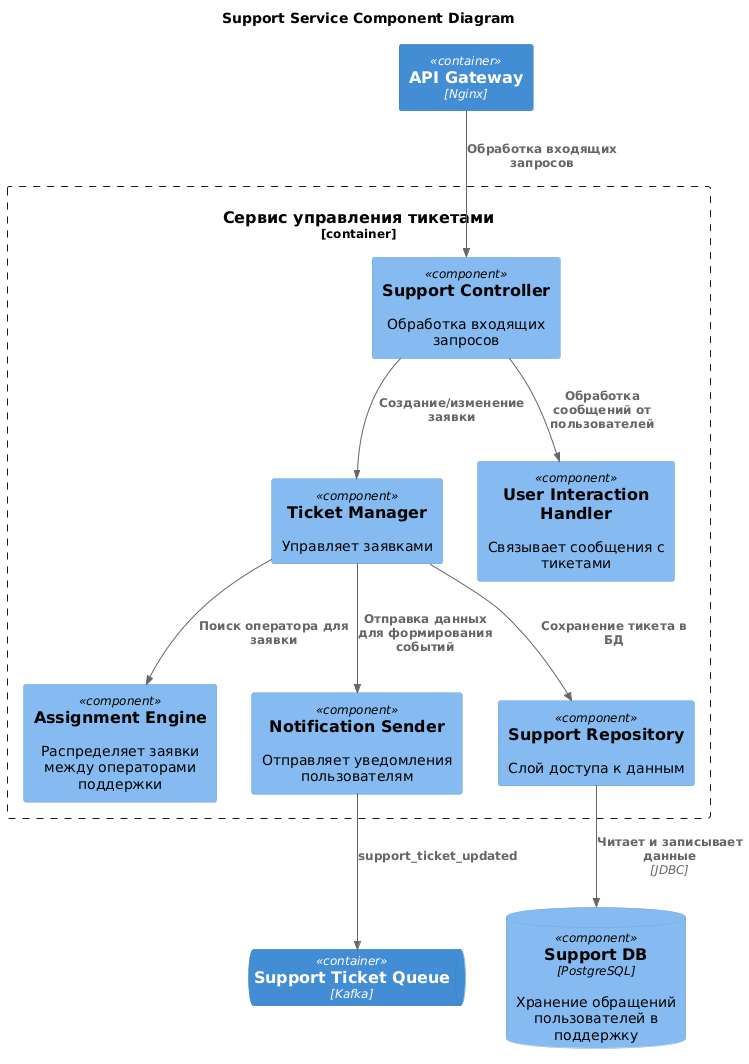

The diagram above was rendered by PlantUML. Its source (embedded in the PNG):
@startuml
title Support Service Component Diagram

!include https://raw.githubusercontent.com/plantuml-stdlib/C4-PlantUML/master/C4_Component.puml

Container(APIGateway, "API Gateway", "Nginx")

ComponentDb(SupportDB, "Support DB", "PostgreSQL", "Хранение обращений пользователей в поддержку")

ContainerQueue(SupportTicketQueue, "Support Ticket Queue", "Kafka")

Container_Boundary(SupportService, "Сервис управления тикетами") {
    Component(SupportController, "Support Controller", "", "Обработка входящих запросов")
    Component(TicketManager, "Ticket Manager", "", "Управляет заявками")
    Component(UserInteractionHandler, "User Interaction Handler", "", "Связывает сообщения с тикетами")
    Component(AssignmentEngine, "Assignment Engine", "", "Распределяет заявки между операторами поддержки")
    Component(NotificationSender, "Notification Sender", "", "Отправляет уведомления пользователям")
    Component(SupportRepository, "Support Repository", "", "Слой доступа к данным")
}

Rel(SupportRepository, SupportDB, "Читает и записывает данные", "JDBC")

Rel(APIGateway, SupportController, "Обработка входящих запросов")

Rel(SupportController, TicketManager, "Создание/изменение заявки")
Rel(SupportController, UserInteractionHandler, "Обработка сообщений от пользователей")

Rel(TicketManager, AssignmentEngine, "Поиск оператора для заявки")
Rel(TicketManager, SupportRepository, "Сохранение тикета в БД")
Rel(TicketManager, NotificationSender, "Отправка данных для формирования событий")

Rel(NotificationSender, SupportTicketQueue, "support_ticket_updated")
@enduml